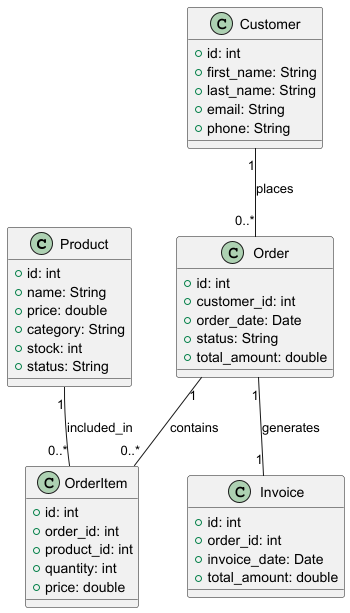

The diagram above was rendered by PlantUML. Its source (embedded in the PNG):
@startuml

' Définition des classes
class Product {
    + id: int
    + name: String
    + price: double
    + category: String
    + stock: int
    + status: String
}

class Customer {
    + id: int
    + first_name: String
    + last_name: String
    + email: String
    + phone: String
}

class Order {
    + id: int
    + customer_id: int
    + order_date: Date
    + status: String
    + total_amount: double
}

class OrderItem {
    + id: int
    + order_id: int
    + product_id: int
    + quantity: int
    + price: double
}

class Invoice {
    + id: int
    + order_id: int
    + invoice_date: Date
    + total_amount: double
}

' Relations entre les classes
Customer "1" -- "0..*" Order : places
Order "1" -- "0..*" OrderItem : contains
Product "1" -- "0..*" OrderItem : included_in
Order "1" -- "1" Invoice : generates

@enduml